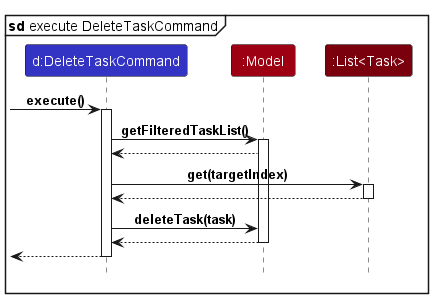

The diagram above was rendered by PlantUML. Its source (embedded in the PNG):
@startuml
!include style.puml

mainframe **sd** execute DeleteTaskCommand

participant "d:DeleteTaskCommand" as DeleteTaskCommand LOGIC_COLOR

participant ":Model" as Model MODEL_COLOR

participant ":List<Task>" as TaskList MODEL_COLOR_T3

[-> DeleteTaskCommand : execute()
activate DeleteTaskCommand

DeleteTaskCommand -> Model : getFilteredTaskList()
activate Model

Model --> DeleteTaskCommand

DeleteTaskCommand -> TaskList : get(targetIndex)
activate TaskList

TaskList --> DeleteTaskCommand
deactivate TaskList

DeleteTaskCommand -> Model : deleteTask(task)

Model --> DeleteTaskCommand
deactivate Model

[<-- DeleteTaskCommand
deactivate DeleteTaskCommand

@enduml